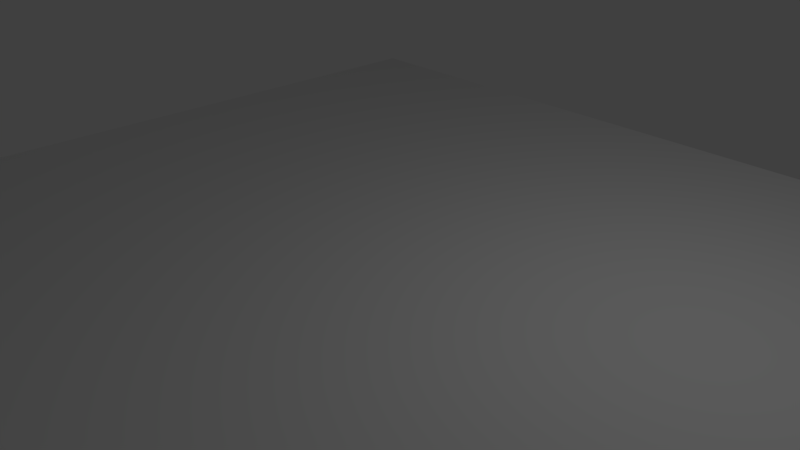 # Source: blenderGlass1.blend  (saved by Blender 2.79.0; exported with 4.5.12 LTS)
import bpy
from mathutils import Matrix  # noqa: F401  (used for matrix-valued properties, if any)

bpy.ops.wm.read_factory_settings(use_empty=True)
scene = bpy.context.scene
scene.name = 'Scene'

# ---- collections
col_collection_1 = bpy.data.collections.new('Collection 1'); scene.collection.children.link(col_collection_1)

# ---- world
world_world = bpy.data.worlds.new('World'); scene.world = world_world
world_world.color = (0.05088, 0.05088, 0.05088)
world_world.use_sun_shadow = False
world_world.sun_shadow_jitter_overblur = 0.0
world_world.cycles.sampling_method = 'MANUAL'

# ---- cameras
cam_camera = bpy.data.cameras.new('Camera')
cam_camera.clip_end = 100.0
cam_camera.lens = 35.0
cam_camera.sensor_width = 32.0
cam_camera.sensor_height = 18.0
cam_camera.ortho_scale = 7.314
cam_camera.dof.focus_distance = 0.0
cam_camera.dof.aperture_fstop = 128.0

# ---- lights
light_lamp = bpy.data.lights.new('Lamp', 'POINT')
light_lamp.transmission_factor = 0.0
light_lamp.cutoff_distance = 30.0
light_lamp.energy = 100.0
light_lamp.shadow_buffer_clip_start = 1.001
light_lamp.shadow_soft_size = 0.1
light_lamp.shadow_maximum_resolution = 0.006
light_lamp.use_absolute_resolution = True

# ---- meshes
me_cube_001 = bpy.data.meshes.new('Cube.001')
me_cube_001.from_pydata([(-0.9903, -0.04163, 24.23), (-0.9902, 0.0417, 24.23), (-1.01, -0.03954, -23.77), (-1.01, 0.04379, -23.77), (1.01, -0.04379, 23.77), (1.01, 0.03954, 23.77), (0.9902, -0.0417, -24.23), (0.9903, 0.04163, -24.23)], [], [(0, 1, 3, 2), (2, 3, 7, 6), (6, 7, 5, 4), (4, 5, 1, 0), (2, 6, 4, 0), (7, 3, 1, 5)])
me_cube_001.use_remesh_preserve_volume = False
me_cube_001.use_remesh_preserve_attributes = False
me_cube_001.use_mirror_vertex_groups = False
me_cube_001.update()

# ---- objects
ob_cube = bpy.data.objects.new('Cube', me_cube_001)
ob_lamp = bpy.data.objects.new('Lamp', light_lamp)
ob_camera = bpy.data.objects.new('Camera', cam_camera)

# ---- transforms, parenting, visibility, modifiers, constraints
ob_cube.location = (-0.09813, -0.03568, -0.07686)
ob_cube.rotation_euler = (-1.571, -0.0, 0.0)
ob_cube.scale = (6.0, 6.0, 0.25)
ob_cube.lineart.crease_threshold = 0.0
ob_lamp.location = (4.076, 1.005, 5.904)
ob_lamp.rotation_euler = (0.6503, 0.05522, 1.866)
ob_lamp.lock_rotations_4d = False
ob_lamp.empty_display_type = 'ARROWS'
ob_lamp.color = (0.0, 0.0, 0.0, 0.0)
ob_lamp.lineart.crease_threshold = 0.0
ob_camera.location = (7.481, -6.508, 5.344)
ob_camera.rotation_euler = (1.109, 0.0, 0.8149)
ob_camera.lock_rotations_4d = False
ob_camera.empty_display_type = 'ARROWS'
ob_camera.color = (0.0, 0.0, 0.0, 0.0)
ob_camera.display_type = 'WIRE'
ob_camera.lineart.crease_threshold = 0.0

# ---- collection membership
col_collection_1.objects.link(ob_cube)
col_collection_1.objects.link(ob_lamp)
col_collection_1.objects.link(ob_camera)

# ---- scene / render settings (as saved in the file)
scene.camera = ob_camera
scene.frame_start = 1; scene.frame_end = 250; scene.frame_set(1)
scene.render.engine = 'BLENDER_EEVEE_NEXT'
scene.render.resolution_percentage = 50
scene.render.dither_intensity = 0.0
scene.cycles.use_denoising = False
scene.cycles.samples = 128
scene.cycles.sampling_pattern = 'TABULATED_SOBOL'
scene.cycles.use_adaptive_sampling = False
scene.cycles.use_light_tree = False
scene.cycles.blur_glossy = 0.0
scene.cycles.sample_clamp_indirect = 0.0
scene.view_settings.view_transform = 'Standard'
bpy.context.view_layer.update()
